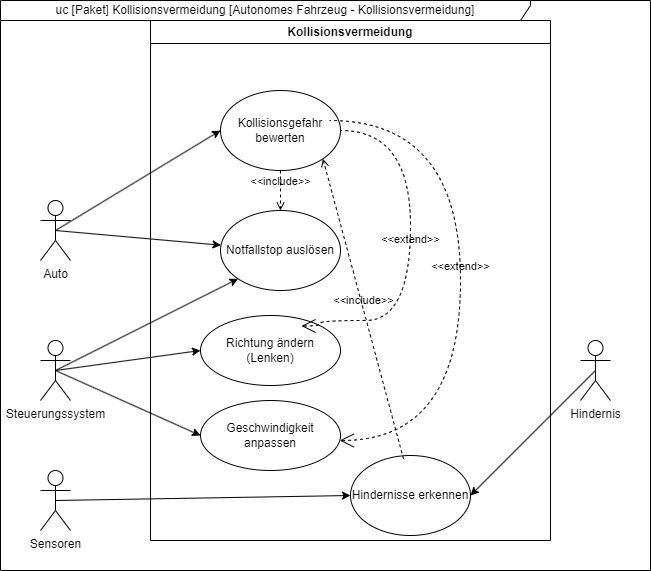

The diagram above was exported from draw.io. Its source (the exported page's mxGraphModel, read from the mxfile embedded in the PNG):
<mxGraphModel dx="1562" dy="818" grid="1" gridSize="10" guides="1" tooltips="1" connect="1" arrows="1" fold="1" page="1" pageScale="1" pageWidth="827" pageHeight="1169" math="0" shadow="0">
  <root>
    <mxCell id="0" />
    <mxCell id="1" parent="0" />
    <mxCell id="R8wBnd-KqD16zqUHhtyy-22" style="orthogonalLoop=1;jettySize=auto;html=1;entryX=0;entryY=0.5;entryDx=0;entryDy=0;strokeColor=default;exitX=0.5;exitY=0.5;exitDx=0;exitDy=0;exitPerimeter=0;" parent="1" source="R8wBnd-KqD16zqUHhtyy-1" target="R8wBnd-KqD16zqUHhtyy-16" edge="1">
      <mxGeometry relative="1" as="geometry">
        <mxPoint x="90" y="320" as="sourcePoint" />
      </mxGeometry>
    </mxCell>
    <mxCell id="R8wBnd-KqD16zqUHhtyy-23" style="rounded=0;orthogonalLoop=1;jettySize=auto;html=1;exitX=0.5;exitY=0.5;exitDx=0;exitDy=0;exitPerimeter=0;" parent="1" source="R8wBnd-KqD16zqUHhtyy-1" target="R8wBnd-KqD16zqUHhtyy-18" edge="1">
      <mxGeometry relative="1" as="geometry" />
    </mxCell>
    <mxCell id="R8wBnd-KqD16zqUHhtyy-1" value="Auto" style="shape=umlActor;verticalLabelPosition=bottom;verticalAlign=top;html=1;outlineConnect=0;fontStyle=0;movable=1;resizable=1;rotatable=1;deletable=1;editable=1;locked=0;connectable=1;fillOpacity=100;" parent="1" vertex="1">
      <mxGeometry x="50" y="330" width="30" height="60" as="geometry" />
    </mxCell>
    <mxCell id="R8wBnd-KqD16zqUHhtyy-24" style="rounded=0;orthogonalLoop=1;jettySize=auto;html=1;entryX=0;entryY=0.5;entryDx=0;entryDy=0;exitX=0.5;exitY=0.5;exitDx=0;exitDy=0;exitPerimeter=0;" parent="1" source="R8wBnd-KqD16zqUHhtyy-4" target="R8wBnd-KqD16zqUHhtyy-15" edge="1">
      <mxGeometry relative="1" as="geometry" />
    </mxCell>
    <mxCell id="R8wBnd-KqD16zqUHhtyy-4" value="Sensoren" style="shape=umlActor;verticalLabelPosition=bottom;verticalAlign=top;html=1;outlineConnect=0;" parent="1" vertex="1">
      <mxGeometry x="50" y="600" width="30" height="60" as="geometry" />
    </mxCell>
    <mxCell id="XdIKXIWc87RNsqg1szOq-4" style="rounded=0;orthogonalLoop=1;jettySize=auto;html=1;entryX=0;entryY=0.5;entryDx=0;entryDy=0;exitX=0.5;exitY=0.5;exitDx=0;exitDy=0;exitPerimeter=0;" parent="1" source="R8wBnd-KqD16zqUHhtyy-8" target="Qi_hmJikcV4P4sh7q_QJ-7" edge="1">
      <mxGeometry relative="1" as="geometry" />
    </mxCell>
    <mxCell id="XdIKXIWc87RNsqg1szOq-6" style="rounded=0;orthogonalLoop=1;jettySize=auto;html=1;entryX=0;entryY=0.5;entryDx=0;entryDy=0;exitX=0.5;exitY=0.5;exitDx=0;exitDy=0;exitPerimeter=0;" parent="1" source="R8wBnd-KqD16zqUHhtyy-8" target="Qi_hmJikcV4P4sh7q_QJ-6" edge="1">
      <mxGeometry relative="1" as="geometry" />
    </mxCell>
    <mxCell id="XdIKXIWc87RNsqg1szOq-7" style="rounded=0;orthogonalLoop=1;jettySize=auto;html=1;entryX=0;entryY=1;entryDx=0;entryDy=0;exitX=0.5;exitY=0.5;exitDx=0;exitDy=0;exitPerimeter=0;" parent="1" source="R8wBnd-KqD16zqUHhtyy-8" target="R8wBnd-KqD16zqUHhtyy-18" edge="1">
      <mxGeometry relative="1" as="geometry" />
    </mxCell>
    <mxCell id="R8wBnd-KqD16zqUHhtyy-8" value="Steuerungssystem" style="shape=umlActor;verticalLabelPosition=bottom;verticalAlign=top;html=1;outlineConnect=0;" parent="1" vertex="1">
      <mxGeometry x="50" y="470" width="30" height="60" as="geometry" />
    </mxCell>
    <mxCell id="R8wBnd-KqD16zqUHhtyy-19" value="Kollisionsvermeidung" style="swimlane;whiteSpace=wrap;html=1;" parent="1" vertex="1">
      <mxGeometry x="160" y="150" width="400" height="520" as="geometry" />
    </mxCell>
    <mxCell id="R8wBnd-KqD16zqUHhtyy-15" value="Hindernisse erkennen" style="ellipse;whiteSpace=wrap;html=1;" parent="R8wBnd-KqD16zqUHhtyy-19" vertex="1">
      <mxGeometry x="200" y="435" width="120" height="80" as="geometry" />
    </mxCell>
    <mxCell id="R8wBnd-KqD16zqUHhtyy-16" value="Kollisionsgefahr bewerten" style="ellipse;whiteSpace=wrap;html=1;" parent="R8wBnd-KqD16zqUHhtyy-19" vertex="1">
      <mxGeometry x="70" y="70" width="120" height="80" as="geometry" />
    </mxCell>
    <mxCell id="R8wBnd-KqD16zqUHhtyy-18" value="Notfallstop auslösen" style="ellipse;whiteSpace=wrap;html=1;" parent="R8wBnd-KqD16zqUHhtyy-19" vertex="1">
      <mxGeometry x="70" y="190" width="120" height="80" as="geometry" />
    </mxCell>
    <mxCell id="Qi_hmJikcV4P4sh7q_QJ-3" value="&amp;lt;&amp;lt;include&amp;gt;&amp;gt;" style="edgeStyle=none;html=1;endArrow=open;verticalAlign=bottom;dashed=1;labelBackgroundColor=none;rounded=0;exitX=0.442;exitY=0.044;exitDx=0;exitDy=0;exitPerimeter=0;entryX=1;entryY=1;entryDx=0;entryDy=0;" parent="R8wBnd-KqD16zqUHhtyy-19" source="R8wBnd-KqD16zqUHhtyy-15" target="R8wBnd-KqD16zqUHhtyy-16" edge="1">
      <mxGeometry width="160" relative="1" as="geometry">
        <mxPoint x="210" y="250" as="sourcePoint" />
        <mxPoint x="370" y="250" as="targetPoint" />
      </mxGeometry>
    </mxCell>
    <mxCell id="Qi_hmJikcV4P4sh7q_QJ-6" value="Geschwindigkeit anpassen" style="ellipse;whiteSpace=wrap;html=1;" parent="R8wBnd-KqD16zqUHhtyy-19" vertex="1">
      <mxGeometry x="50" y="380" width="140" height="70" as="geometry" />
    </mxCell>
    <mxCell id="Qi_hmJikcV4P4sh7q_QJ-7" value="Richtung ändern (Lenken)" style="ellipse;whiteSpace=wrap;html=1;" parent="R8wBnd-KqD16zqUHhtyy-19" vertex="1">
      <mxGeometry x="50" y="295" width="140" height="70" as="geometry" />
    </mxCell>
    <mxCell id="Qi_hmJikcV4P4sh7q_QJ-12" value="&amp;lt;&amp;lt;include&amp;gt;&amp;gt;" style="edgeStyle=none;html=1;endArrow=open;verticalAlign=bottom;dashed=1;labelBackgroundColor=none;rounded=0;exitX=0.5;exitY=1;exitDx=0;exitDy=0;entryX=0.5;entryY=0;entryDx=0;entryDy=0;" parent="R8wBnd-KqD16zqUHhtyy-19" source="R8wBnd-KqD16zqUHhtyy-16" target="R8wBnd-KqD16zqUHhtyy-18" edge="1">
      <mxGeometry width="160" relative="1" as="geometry">
        <mxPoint x="170" y="250" as="sourcePoint" />
        <mxPoint x="330" y="250" as="targetPoint" />
      </mxGeometry>
    </mxCell>
    <mxCell id="XdIKXIWc87RNsqg1szOq-8" value="&amp;lt;&amp;lt;extend&amp;gt;&amp;gt;" style="edgeStyle=orthogonalEdgeStyle;html=1;startArrow=open;endArrow=none;startSize=12;verticalAlign=bottom;dashed=1;labelBackgroundColor=none;rounded=0;exitX=0.721;exitY=0.15;exitDx=0;exitDy=0;entryX=1;entryY=0.5;entryDx=0;entryDy=0;curved=1;exitPerimeter=0;" parent="R8wBnd-KqD16zqUHhtyy-19" source="Qi_hmJikcV4P4sh7q_QJ-7" target="R8wBnd-KqD16zqUHhtyy-16" edge="1">
      <mxGeometry width="160" relative="1" as="geometry">
        <mxPoint x="210" y="90" as="sourcePoint" />
        <mxPoint x="370" y="90" as="targetPoint" />
        <Array as="points">
          <mxPoint x="170" y="306" />
          <mxPoint x="170" y="300" />
          <mxPoint x="260" y="300" />
          <mxPoint x="260" y="110" />
        </Array>
      </mxGeometry>
    </mxCell>
    <mxCell id="Qi_hmJikcV4P4sh7q_QJ-2" style="rounded=0;orthogonalLoop=1;jettySize=auto;html=1;exitX=0.5;exitY=0.5;exitDx=0;exitDy=0;exitPerimeter=0;entryX=1;entryY=0.5;entryDx=0;entryDy=0;" parent="1" source="Qi_hmJikcV4P4sh7q_QJ-1" target="R8wBnd-KqD16zqUHhtyy-15" edge="1">
      <mxGeometry relative="1" as="geometry" />
    </mxCell>
    <mxCell id="Qi_hmJikcV4P4sh7q_QJ-1" value="Hindernis" style="shape=umlActor;verticalLabelPosition=bottom;verticalAlign=top;html=1;" parent="1" vertex="1">
      <mxGeometry x="590" y="470" width="30" height="60" as="geometry" />
    </mxCell>
    <mxCell id="XdIKXIWc87RNsqg1szOq-3" value="uc [Paket] Kollisionsvermeidung [Autonomes Fahrzeug - Kollisionsvermeidung]" style="shape=umlFrame;whiteSpace=wrap;html=1;pointerEvents=0;width=530;height=20;" parent="1" vertex="1">
      <mxGeometry x="10" y="130" width="650" height="570" as="geometry" />
    </mxCell>
    <mxCell id="XdIKXIWc87RNsqg1szOq-9" value="&amp;lt;&amp;lt;extend&amp;gt;&amp;gt;" style="edgeStyle=orthogonalEdgeStyle;html=1;startArrow=open;endArrow=none;startSize=12;verticalAlign=bottom;dashed=1;labelBackgroundColor=none;rounded=0;entryX=1;entryY=0.5;entryDx=0;entryDy=0;curved=1;" parent="1" source="Qi_hmJikcV4P4sh7q_QJ-6" edge="1">
      <mxGeometry width="160" relative="1" as="geometry">
        <mxPoint x="340" y="560" as="sourcePoint" />
        <mxPoint x="339" y="250" as="targetPoint" />
        <Array as="points">
          <mxPoint x="470" y="570" />
          <mxPoint x="470" y="250" />
        </Array>
      </mxGeometry>
    </mxCell>
  </root>
</mxGraphModel>